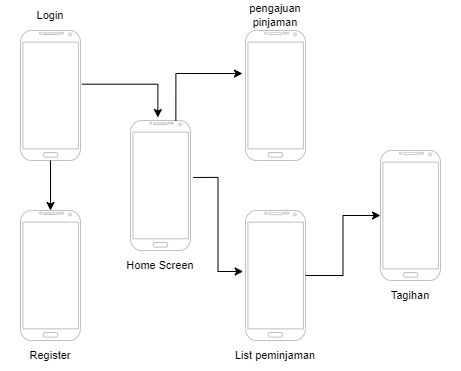

The diagram above was exported from draw.io. Its source (the exported page's mxGraphModel, read from the mxfile embedded in the PNG):
<mxGraphModel dx="782" dy="411" grid="1" gridSize="10" guides="1" tooltips="1" connect="1" arrows="1" fold="1" page="1" pageScale="1" pageWidth="850" pageHeight="1100" math="0" shadow="0">
  <root>
    <mxCell id="0" />
    <mxCell id="1" parent="0" />
    <mxCell id="XfeNzk95SVBqvz4FyNYG-4" value="" style="verticalLabelPosition=bottom;verticalAlign=top;html=1;shadow=0;dashed=0;strokeWidth=1;shape=mxgraph.android.phone2;strokeColor=#c0c0c0;fontSize=11;" parent="1" vertex="1">
      <mxGeometry x="170" y="40" width="60" height="130" as="geometry" />
    </mxCell>
    <mxCell id="XfeNzk95SVBqvz4FyNYG-5" value="" style="verticalLabelPosition=bottom;verticalAlign=top;html=1;shadow=0;dashed=0;strokeWidth=1;shape=mxgraph.android.phone2;strokeColor=#c0c0c0;fontSize=11;" parent="1" vertex="1">
      <mxGeometry x="170" y="220" width="60" height="130" as="geometry" />
    </mxCell>
    <mxCell id="XfeNzk95SVBqvz4FyNYG-6" value="" style="verticalLabelPosition=bottom;verticalAlign=top;html=1;shadow=0;dashed=0;strokeWidth=1;shape=mxgraph.android.phone2;strokeColor=#c0c0c0;fontSize=11;" parent="1" vertex="1">
      <mxGeometry x="280" y="130" width="60" height="130" as="geometry" />
    </mxCell>
    <mxCell id="XfeNzk95SVBqvz4FyNYG-7" value="" style="verticalLabelPosition=bottom;verticalAlign=top;html=1;shadow=0;dashed=0;strokeWidth=1;shape=mxgraph.android.phone2;strokeColor=#c0c0c0;fontSize=11;" parent="1" vertex="1">
      <mxGeometry x="395" y="40" width="60" height="130" as="geometry" />
    </mxCell>
    <mxCell id="XfeNzk95SVBqvz4FyNYG-8" value="" style="verticalLabelPosition=bottom;verticalAlign=top;html=1;shadow=0;dashed=0;strokeWidth=1;shape=mxgraph.android.phone2;strokeColor=#c0c0c0;fontSize=11;" parent="1" vertex="1">
      <mxGeometry x="395" y="220" width="60" height="130" as="geometry" />
    </mxCell>
    <mxCell id="XfeNzk95SVBqvz4FyNYG-11" value="Home Screen" style="text;html=1;strokeColor=none;fillColor=none;align=center;verticalAlign=middle;whiteSpace=wrap;rounded=0;fontSize=11;" parent="1" vertex="1">
      <mxGeometry x="260" y="260" width="100" height="30" as="geometry" />
    </mxCell>
    <mxCell id="XfeNzk95SVBqvz4FyNYG-12" value="" style="endArrow=classic;html=1;rounded=0;fontSize=11;exitX=1.022;exitY=0.413;exitDx=0;exitDy=0;exitPerimeter=0;entryX=0.456;entryY=-0.023;entryDx=0;entryDy=0;entryPerimeter=0;edgeStyle=orthogonalEdgeStyle;" parent="1" source="XfeNzk95SVBqvz4FyNYG-4" target="XfeNzk95SVBqvz4FyNYG-6" edge="1">
      <mxGeometry width="50" height="50" relative="1" as="geometry">
        <mxPoint x="320" y="220" as="sourcePoint" />
        <mxPoint x="370" y="170" as="targetPoint" />
        <Array as="points">
          <mxPoint x="307" y="94" />
        </Array>
      </mxGeometry>
    </mxCell>
    <mxCell id="XfeNzk95SVBqvz4FyNYG-13" value="pengajuan pinjaman" style="text;html=1;strokeColor=none;fillColor=none;align=center;verticalAlign=middle;whiteSpace=wrap;rounded=0;fontSize=11;" parent="1" vertex="1">
      <mxGeometry x="375" y="10" width="100" height="30" as="geometry" />
    </mxCell>
    <mxCell id="XfeNzk95SVBqvz4FyNYG-14" value="List peminjaman" style="text;html=1;strokeColor=none;fillColor=none;align=center;verticalAlign=middle;whiteSpace=wrap;rounded=0;fontSize=11;" parent="1" vertex="1">
      <mxGeometry x="375" y="350" width="100" height="30" as="geometry" />
    </mxCell>
    <mxCell id="XfeNzk95SVBqvz4FyNYG-15" value="" style="verticalLabelPosition=bottom;verticalAlign=top;html=1;shadow=0;dashed=0;strokeWidth=1;shape=mxgraph.android.phone2;strokeColor=#c0c0c0;fontSize=11;" parent="1" vertex="1">
      <mxGeometry x="530" y="160" width="60" height="130" as="geometry" />
    </mxCell>
    <mxCell id="XfeNzk95SVBqvz4FyNYG-16" value="Tagihan" style="text;html=1;strokeColor=none;fillColor=none;align=center;verticalAlign=middle;whiteSpace=wrap;rounded=0;fontSize=11;" parent="1" vertex="1">
      <mxGeometry x="510" y="290" width="100" height="30" as="geometry" />
    </mxCell>
    <mxCell id="XfeNzk95SVBqvz4FyNYG-17" value="" style="endArrow=classic;html=1;rounded=0;fontSize=11;exitX=0.756;exitY=0.003;exitDx=0;exitDy=0;exitPerimeter=0;entryX=-0.05;entryY=0.331;entryDx=0;entryDy=0;entryPerimeter=0;edgeStyle=orthogonalEdgeStyle;" parent="1" source="XfeNzk95SVBqvz4FyNYG-6" target="XfeNzk95SVBqvz4FyNYG-7" edge="1">
      <mxGeometry width="50" height="50" relative="1" as="geometry">
        <mxPoint x="320" y="240" as="sourcePoint" />
        <mxPoint x="370" y="190" as="targetPoint" />
      </mxGeometry>
    </mxCell>
    <mxCell id="XfeNzk95SVBqvz4FyNYG-19" value="" style="endArrow=classic;html=1;rounded=0;fontSize=11;exitX=1.044;exitY=0.438;exitDx=0;exitDy=0;exitPerimeter=0;entryX=-0.039;entryY=0.469;entryDx=0;entryDy=0;entryPerimeter=0;edgeStyle=orthogonalEdgeStyle;" parent="1" source="XfeNzk95SVBqvz4FyNYG-6" target="XfeNzk95SVBqvz4FyNYG-8" edge="1">
      <mxGeometry width="50" height="50" relative="1" as="geometry">
        <mxPoint x="320" y="240" as="sourcePoint" />
        <mxPoint x="370" y="190" as="targetPoint" />
      </mxGeometry>
    </mxCell>
    <mxCell id="XfeNzk95SVBqvz4FyNYG-20" value="" style="endArrow=classic;html=1;rounded=0;fontSize=11;edgeStyle=orthogonalEdgeStyle;" parent="1" source="XfeNzk95SVBqvz4FyNYG-8" target="XfeNzk95SVBqvz4FyNYG-15" edge="1">
      <mxGeometry width="50" height="50" relative="1" as="geometry">
        <mxPoint x="320" y="240" as="sourcePoint" />
        <mxPoint x="370" y="190" as="targetPoint" />
      </mxGeometry>
    </mxCell>
    <mxCell id="XfeNzk95SVBqvz4FyNYG-21" value="Register" style="text;html=1;strokeColor=none;fillColor=none;align=center;verticalAlign=middle;whiteSpace=wrap;rounded=0;fontSize=11;" parent="1" vertex="1">
      <mxGeometry x="150" y="350" width="100" height="30" as="geometry" />
    </mxCell>
    <mxCell id="XfeNzk95SVBqvz4FyNYG-22" value="Login" style="text;html=1;strokeColor=none;fillColor=none;align=center;verticalAlign=middle;whiteSpace=wrap;rounded=0;fontSize=11;" parent="1" vertex="1">
      <mxGeometry x="150" y="10" width="100" height="30" as="geometry" />
    </mxCell>
    <mxCell id="EC4da7IwMSToI2AByh5--1" value="" style="endArrow=classic;html=1;rounded=0;fontSize=11;" parent="1" source="XfeNzk95SVBqvz4FyNYG-4" target="XfeNzk95SVBqvz4FyNYG-5" edge="1">
      <mxGeometry width="50" height="50" relative="1" as="geometry">
        <mxPoint x="320" y="200" as="sourcePoint" />
        <mxPoint x="370" y="150" as="targetPoint" />
      </mxGeometry>
    </mxCell>
  </root>
</mxGraphModel>